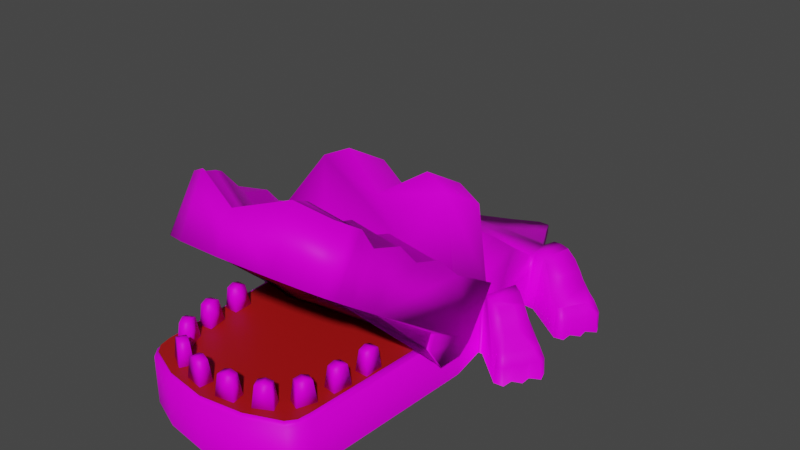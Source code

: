 # Source: toy_c.blend  (saved by Blender 3.3.6; exported with 4.5.12 LTS)
import bpy
from mathutils import Matrix  # noqa: F401  (used for matrix-valued properties, if any)

bpy.ops.wm.read_factory_settings(use_empty=True)
scene = bpy.context.scene
scene.name = 'Scene'

# ---- collections
col_collection = bpy.data.collections.new('Collection'); scene.collection.children.link(col_collection)
col_all_tooth = bpy.data.collections.new('ALL tooth'); scene.collection.children.link(col_all_tooth)

# ---- images (referenced by path relative to the original .blend; pixels are not part of the script)
import os
ASSET_DIR = os.environ.get("B2B_ASSET_DIR", "")  # directory of the original .blend (textures are referenced by path, not embedded)
HERE = os.path.dirname(os.path.abspath(__file__))  # packed textures are extracted next to this script under _unpacked/

def load_image(name, relpath, width, height, colorspace="sRGB"):
    """Load a texture the original file referenced (path relative to the .blend, or extracted next to this script)."""
    p = next((c for c in (os.path.join(HERE, relpath), os.path.join(ASSET_DIR, relpath)) if relpath and os.path.exists(c)), "")
    if p:
        img = bpy.data.images.load(p, check_existing=True)
        img.name = name
    else:  # same state as the original file: an image datablock whose file is absent (Cycles renders it pink)
        img = bpy.data.images.new(name, width, height)
        img.source = "FILE"
        img.filepath = "//" + (relpath or name)
    img.colorspace_settings.name = colorspace
    return img
img_crocodile_uv__1__png = load_image('crocodile_UV (1).png', 'crocodile_UV (1).png', 1024, 1024, 'sRGB')

# ---- materials (node trees are filled in below, after node groups)
mat_material_003 = bpy.data.materials.new('Material.003')
mat_material_003.use_transparent_shadow = False
mat_material_002 = bpy.data.materials.new('Material.002')
mat_material_002.use_transparent_shadow = False

# ---- material node trees
mat_material_003.use_nodes = True; mat_material_003.node_tree.nodes.clear()
_N = mat_material_003.node_tree.nodes; _L = mat_material_003.node_tree.links
n0 = _N.new('ShaderNodeBsdfPrincipled'); n0.name = 'Principled BSDF'; n0.location = (10, 300)
n0.distribution = 'GGX'
n0.subsurface_method = 'RANDOM_WALK_SKIN'
n0.inputs[3].default_value = 1.45
n0.inputs[13].default_value = 0.08182
n0.inputs[27].default_value = (0.0, 0.0, 0.0, 1.0)
n0.inputs[28].default_value = 1.0
n1 = _N.new('ShaderNodeOutputMaterial'); n1.name = 'Material Output'; n1.location = (300, 300)
n2 = _N.new('ShaderNodeTexImage'); n2.name = 'Image Texture'; n2.location = (-334, 167)
n2.image = img_crocodile_uv__1__png
_L.new(n0.outputs[0], n1.inputs[0])
_L.new(n2.outputs[0], n0.inputs[0])
n1.is_active_output = True
mat_material_002.use_nodes = True; mat_material_002.node_tree.nodes.clear()
_N = mat_material_002.node_tree.nodes; _L = mat_material_002.node_tree.links
n0 = _N.new('ShaderNodeBsdfPrincipled'); n0.name = 'Principled BSDF'; n0.location = (10, 300)
n0.distribution = 'GGX'
n0.subsurface_method = 'RANDOM_WALK_SKIN'
n0.inputs[0].default_value = (0.3852, 0.005894, 0.005894, 1.0)
n0.inputs[3].default_value = 1.45
n0.inputs[27].default_value = (0.0, 0.0, 0.0, 1.0)
n0.inputs[28].default_value = 1.0
n1 = _N.new('ShaderNodeOutputMaterial'); n1.name = 'Material Output'; n1.location = (300, 300)
_L.new(n0.outputs[0], n1.inputs[0])
n1.is_active_output = True

# ---- world
world_world = bpy.data.worlds.new('World'); scene.world = world_world
world_world.use_nodes = True; world_world.node_tree.nodes.clear()
_N = world_world.node_tree.nodes; _L = world_world.node_tree.links
n0 = _N.new('ShaderNodeOutputWorld'); n0.name = 'World Output'; n0.location = (300, 300)
n1 = _N.new('ShaderNodeBackground'); n1.name = 'Background'; n1.location = (10, 300)
n1.inputs[0].default_value = (0.05088, 0.05088, 0.05088, 1.0)
_L.new(n1.outputs[0], n0.inputs[0])
n0.is_active_output = True
world_world.color = (0.05088, 0.05088, 0.05088)
world_world.use_sun_shadow = False
world_world.sun_shadow_jitter_overblur = 0.0

# ---- meshes
me_cube_016 = bpy.data.meshes.new('Cube.016')
me_cube_016.from_pydata([(-2.281, -2.275, 1.391), (-2.248, -2.211, 1.963), (-1.931, -2.27, 1.401), (-2.0, -2.207, 1.97), (-2.288, -1.771, 1.399), (-2.252, -1.853, 1.969), (-1.938, -1.766, 1.409), (-2.004, -1.85, 1.976), (-2.004, -2.029, 2.033), (-2.252, -2.033, 2.026)], [], [(0, 1, 3, 2), (2, 3, 8, 7, 6), (6, 7, 5, 4), (4, 5, 9, 1, 0), (2, 6, 4, 0), (8, 3, 1, 9), (7, 8, 9, 5)])
me_cube_016.polygons.foreach_set('use_smooth', [True] * 7)
_uv = me_cube_016.uv_layers.new(name='UVMap')
_uv.uv.foreach_set('vector', [0.4981, 0.859, 0.4983, 0.8731, 0.5038, 0.875, 0.5057, 0.8618, 0.5057, 0.8618, 0.5038, 0.875, 0.501, 0.8785, 0.4983, 0.8792, 0.4981, 0.868, 0.4981, 0.868, 0.4983, 0.8792, 0.4929, 0.8774, 0.4907, 0.8653, 0.4907, 0.8653, 0.4929, 0.8774, 0.4956, 0.8767, 0.4983, 0.8731, 0.4981, 0.859, 0.5057, 0.8618, 0.4981, 0.868, 0.4907, 0.8653, 0.4981, 0.859, 0.501, 0.8785, 0.5038, 0.875, 0.4983, 0.8731, 0.4956, 0.8767, 0.4983, 0.8792, 0.501, 0.8785, 0.4956, 0.8767, 0.4929, 0.8774])
me_cube_016.materials.append(mat_material_003)
me_cube_016.update()
me_cube_015 = bpy.data.meshes.new('Cube.015')
me_cube_015.from_pydata([(-2.166, -3.213, 1.395), (-2.141, -3.145, 1.967), (-1.82, -3.162, 1.406), (-1.896, -3.108, 1.974), (-2.24, -2.714, 1.403), (-2.194, -2.791, 1.973), (-1.894, -2.663, 1.414), (-1.949, -2.755, 1.98), (-1.924, -2.933, 2.037), (-2.169, -2.969, 2.03)], [], [(0, 1, 3, 2), (2, 3, 8, 7, 6), (6, 7, 5, 4), (4, 5, 9, 1, 0), (2, 6, 4, 0), (8, 3, 1, 9), (7, 8, 9, 5)])
me_cube_015.polygons.foreach_set('use_smooth', [True] * 7)
_uv = me_cube_015.uv_layers.new(name='UVMap')
_uv.uv.foreach_set('vector', [0.5157, 0.8472, 0.516, 0.8621, 0.521, 0.8647, 0.5227, 0.851, 0.5227, 0.851, 0.521, 0.8647, 0.5174, 0.8683, 0.5138, 0.869, 0.5127, 0.8574, 0.5127, 0.8574, 0.5138, 0.869, 0.5088, 0.8665, 0.5058, 0.8538, 0.5058, 0.8538, 0.5088, 0.8665, 0.5124, 0.8658, 0.516, 0.8621, 0.5157, 0.8472, 0.5227, 0.851, 0.5127, 0.8574, 0.5058, 0.8538, 0.5157, 0.8472, 0.5174, 0.8683, 0.521, 0.8647, 0.516, 0.8621, 0.5124, 0.8658, 0.5138, 0.869, 0.5174, 0.8683, 0.5124, 0.8658, 0.5088, 0.8665])
me_cube_015.materials.append(mat_material_003)
me_cube_015.update()
me_cube_014 = bpy.data.meshes.new('Cube.014')
me_cube_014.from_pydata([(-1.907, -4.116, 1.399), (-1.889, -4.028, 1.969), (-1.586, -3.976, 1.399), (-1.662, -3.929, 1.969), (-2.108, -3.653, 1.399), (-2.032, -3.7, 1.969), (-1.787, -3.514, 1.399), (-1.805, -3.601, 1.969), (-1.733, -3.765, 2.029), (-1.961, -3.864, 2.029)], [], [(0, 1, 3, 2), (2, 3, 8, 7, 6), (6, 7, 5, 4), (4, 5, 9, 1, 0), (2, 6, 4, 0), (8, 3, 1, 9), (7, 8, 9, 5)])
me_cube_014.polygons.foreach_set('use_smooth', [True] * 7)
_uv = me_cube_014.uv_layers.new(name='UVMap')
_uv.uv.foreach_set('vector', [0.5386, 0.8357, 0.5388, 0.8514, 0.5421, 0.8549, 0.5431, 0.8409, 0.5431, 0.8409, 0.5421, 0.8549, 0.5373, 0.8582, 0.5323, 0.8585, 0.5297, 0.8461, 0.5297, 0.8461, 0.5323, 0.8585, 0.5288, 0.8551, 0.525, 0.8412, 0.525, 0.8412, 0.5288, 0.8551, 0.5339, 0.8548, 0.5388, 0.8514, 0.5386, 0.8357, 0.5431, 0.8409, 0.5297, 0.8461, 0.525, 0.8412, 0.5386, 0.8357, 0.5373, 0.8582, 0.5421, 0.8549, 0.5388, 0.8514, 0.5339, 0.8548, 0.5323, 0.8585, 0.5373, 0.8582, 0.5339, 0.8548, 0.5288, 0.8551])
me_cube_014.materials.append(mat_material_003)
me_cube_014.update()
me_cube_013 = bpy.data.meshes.new('Cube.013')
me_cube_013.from_pydata([(-1.155, -4.706, 1.395), (-1.195, -4.627, 1.965), (-0.9882, -4.399, 1.395), (-1.077, -4.408, 1.965), (-1.598, -4.466, 1.395), (-1.51, -4.456, 1.965), (-1.432, -4.158, 1.395), (-1.391, -4.238, 1.965), (-1.234, -4.323, 2.025), (-1.352, -4.541, 2.025)], [], [(0, 1, 3, 2), (2, 3, 8, 7, 6), (6, 7, 5, 4), (4, 5, 9, 1, 0), (2, 6, 4, 0), (8, 3, 1, 9), (7, 8, 9, 5)])
me_cube_013.polygons.foreach_set('use_smooth', [True] * 7)
_uv = me_cube_013.uv_layers.new(name='UVMap')
_uv.uv.foreach_set('vector', [0.5684, 0.833, 0.568, 0.8483, 0.5657, 0.8527, 0.5652, 0.8396, 0.5652, 0.8396, 0.5657, 0.8527, 0.5605, 0.8542, 0.5548, 0.8526, 0.5503, 0.8393, 0.5503, 0.8393, 0.5548, 0.8526, 0.5569, 0.8481, 0.5531, 0.8327, 0.5531, 0.8327, 0.5569, 0.8481, 0.5627, 0.8497, 0.568, 0.8483, 0.5684, 0.833, 0.5652, 0.8396, 0.5503, 0.8393, 0.5531, 0.8327, 0.5684, 0.833, 0.5605, 0.8542, 0.5657, 0.8527, 0.568, 0.8483, 0.5627, 0.8497, 0.5548, 0.8526, 0.5605, 0.8542, 0.5627, 0.8497, 0.5569, 0.8481])
me_cube_013.materials.append(mat_material_003)
me_cube_013.update()
me_cube_012 = bpy.data.meshes.new('Cube.012')
me_cube_012.from_pydata([(-0.2305, -4.909, 1.402), (-0.2938, -4.846, 1.971), (-0.1697, -4.564, 1.402), (-0.2507, -4.602, 1.971), (-0.727, -4.821, 1.402), (-0.646, -4.784, 1.971), (-0.6663, -4.477, 1.402), (-0.6029, -4.539, 1.971), (-0.4268, -4.571, 2.031), (-0.4699, -4.815, 2.031)], [], [(0, 1, 3, 2), (2, 3, 8, 7, 6), (6, 7, 5, 4), (4, 5, 9, 1, 0), (2, 6, 4, 0), (8, 3, 1, 9), (7, 8, 9, 5)])
me_cube_012.polygons.foreach_set('use_smooth', [True] * 7)
_uv = me_cube_012.uv_layers.new(name='UVMap')
_uv.uv.foreach_set('vector', [0.5931, 0.8386, 0.5931, 0.8532, 0.588, 0.8571, 0.5861, 0.8445, 0.5861, 0.8445, 0.588, 0.8571, 0.5839, 0.8576, 0.5791, 0.8551, 0.5739, 0.8414, 0.5739, 0.8414, 0.5791, 0.8551, 0.5841, 0.851, 0.5805, 0.8354, 0.5805, 0.8354, 0.5841, 0.851, 0.5889, 0.8536, 0.5931, 0.8532, 0.5931, 0.8386, 0.5861, 0.8445, 0.5739, 0.8414, 0.5805, 0.8354, 0.5931, 0.8386, 0.5839, 0.8576, 0.588, 0.8571, 0.5931, 0.8532, 0.5889, 0.8536, 0.5791, 0.8551, 0.5839, 0.8576, 0.5889, 0.8536, 0.5841, 0.851])
me_cube_012.materials.append(mat_material_003)
me_cube_012.update()
me_cube_006 = bpy.data.meshes.new('Cube.006')
me_cube_006.from_pydata([(2.309, -2.275, 1.391), (2.276, -2.211, 1.963), (1.959, -2.27, 1.401), (2.028, -2.207, 1.97), (2.316, -1.771, 1.399), (2.281, -1.853, 1.969), (1.966, -1.766, 1.409), (2.033, -1.85, 1.976), (2.032, -2.029, 2.033), (2.28, -2.033, 2.026)], [], [(0, 1, 3, 2), (2, 3, 8, 7, 6), (6, 7, 5, 4), (4, 5, 9, 1, 0), (2, 6, 4, 0), (8, 3, 1, 9), (7, 8, 9, 5)])
me_cube_006.polygons.foreach_set('use_smooth', [True] * 7)
_uv = me_cube_006.uv_layers.new(name='UVMap')
_uv.uv.foreach_set('vector', [0.5841, 0.8878, 0.5844, 0.8998, 0.5804, 0.8987, 0.5784, 0.8861, 0.5784, 0.8861, 0.5804, 0.8987, 0.5775, 0.9015, 0.5742, 0.9019, 0.5699, 0.8909, 0.5699, 0.8909, 0.5742, 0.9019, 0.5782, 0.9029, 0.5755, 0.8924, 0.5755, 0.8924, 0.5782, 0.9029, 0.5815, 0.9026, 0.5844, 0.8998, 0.5841, 0.8878, 0.5784, 0.8861, 0.5699, 0.8909, 0.5755, 0.8924, 0.5841, 0.8878, 0.5775, 0.9015, 0.5804, 0.8987, 0.5844, 0.8998, 0.5815, 0.9026, 0.5742, 0.9019, 0.5775, 0.9015, 0.5815, 0.9026, 0.5782, 0.9029])
me_cube_006.materials.append(mat_material_003)
me_cube_006.update()
me_cube_005 = bpy.data.meshes.new('Cube.005')
me_cube_005.from_pydata([(2.194, -3.213, 1.395), (2.17, -3.145, 1.967), (1.848, -3.162, 1.406), (1.924, -3.108, 1.974), (2.268, -2.714, 1.403), (2.222, -2.791, 1.973), (1.922, -2.663, 1.414), (1.977, -2.755, 1.98), (1.952, -2.933, 2.037), (2.198, -2.969, 2.03)], [], [(0, 1, 3, 2), (2, 3, 8, 7, 6), (6, 7, 5, 4), (4, 5, 9, 1, 0), (2, 6, 4, 0), (8, 3, 1, 9), (7, 8, 9, 5)])
me_cube_005.polygons.foreach_set('use_smooth', [True] * 7)
_uv = me_cube_005.uv_layers.new(name='UVMap')
_uv.uv.foreach_set('vector', [0.6, 0.8782, 0.6007, 0.8909, 0.5959, 0.89, 0.5933, 0.8768, 0.5933, 0.8768, 0.5959, 0.89, 0.5931, 0.8932, 0.5898, 0.8938, 0.585, 0.8825, 0.585, 0.8825, 0.5898, 0.8938, 0.5945, 0.8946, 0.5915, 0.8837, 0.5915, 0.8837, 0.5945, 0.8946, 0.5979, 0.8941, 0.6007, 0.8909, 0.6, 0.8782, 0.5933, 0.8768, 0.585, 0.8825, 0.5915, 0.8837, 0.6, 0.8782, 0.5931, 0.8932, 0.5959, 0.89, 0.6007, 0.8909, 0.5979, 0.8941, 0.5898, 0.8938, 0.5931, 0.8932, 0.5979, 0.8941, 0.5945, 0.8946])
me_cube_005.materials.append(mat_material_003)
me_cube_005.update()
me_cube_004 = bpy.data.meshes.new('Cube.004')
me_cube_004.from_pydata([(1.935, -4.116, 1.399), (1.917, -4.028, 1.969), (1.614, -3.976, 1.399), (1.69, -3.929, 1.969), (2.136, -3.653, 1.399), (2.06, -3.7, 1.969), (1.815, -3.514, 1.399), (1.833, -3.601, 1.969), (1.761, -3.765, 2.029), (1.989, -3.864, 2.029)], [], [(0, 1, 3, 2), (2, 3, 8, 7, 6), (6, 7, 5, 4), (4, 5, 9, 1, 0), (2, 6, 4, 0), (8, 3, 1, 9), (7, 8, 9, 5)])
me_cube_004.polygons.foreach_set('use_smooth', [True] * 7)
_uv = me_cube_004.uv_layers.new(name='UVMap')
_uv.uv.foreach_set('vector', [0.6148, 0.8667, 0.6155, 0.8803, 0.6094, 0.8799, 0.6062, 0.8661, 0.6062, 0.8661, 0.6094, 0.8799, 0.6072, 0.8835, 0.6046, 0.8844, 0.5998, 0.8727, 0.5998, 0.8727, 0.6046, 0.8844, 0.6106, 0.8847, 0.6081, 0.8732, 0.6081, 0.8732, 0.6106, 0.8847, 0.6134, 0.8839, 0.6155, 0.8803, 0.6148, 0.8667, 0.6062, 0.8661, 0.5998, 0.8727, 0.6081, 0.8732, 0.6148, 0.8667, 0.6072, 0.8835, 0.6094, 0.8799, 0.6155, 0.8803, 0.6134, 0.8839, 0.6046, 0.8844, 0.6072, 0.8835, 0.6134, 0.8839, 0.6106, 0.8847])
me_cube_004.materials.append(mat_material_003)
me_cube_004.update()
me_cube_003 = bpy.data.meshes.new('Cube.003')
me_cube_003.from_pydata([(1.183, -4.706, 1.395), (1.223, -4.627, 1.965), (1.016, -4.399, 1.395), (1.105, -4.408, 1.965), (1.626, -4.466, 1.395), (1.538, -4.456, 1.965), (1.46, -4.158, 1.395), (1.42, -4.238, 1.965), (1.262, -4.323, 2.025), (1.381, -4.541, 2.025)], [], [(0, 1, 3, 2), (2, 3, 8, 7, 6), (6, 7, 5, 4), (4, 5, 9, 1, 0), (2, 6, 4, 0), (8, 3, 1, 9), (7, 8, 9, 5)])
me_cube_003.polygons.foreach_set('use_smooth', [True] * 7)
_uv = me_cube_003.uv_layers.new(name='UVMap')
_uv.uv.foreach_set('vector', [0.6154, 0.8535, 0.6175, 0.8683, 0.61, 0.8702, 0.6051, 0.8564, 0.6051, 0.8564, 0.61, 0.8702, 0.6112, 0.8738, 0.6117, 0.8745, 0.6076, 0.8627, 0.6076, 0.8627, 0.6117, 0.8745, 0.619, 0.8727, 0.6176, 0.8601, 0.6176, 0.8601, 0.619, 0.8727, 0.6186, 0.872, 0.6175, 0.8683, 0.6154, 0.8535, 0.6051, 0.8564, 0.6076, 0.8627, 0.6176, 0.8601, 0.6154, 0.8535, 0.6112, 0.8738, 0.61, 0.8702, 0.6175, 0.8683, 0.6186, 0.872, 0.6117, 0.8745, 0.6112, 0.8738, 0.6186, 0.872, 0.619, 0.8727])
me_cube_003.materials.append(mat_material_003)
me_cube_003.update()
me_cube_007 = bpy.data.meshes.new('Cube.007')
me_cube_007.from_pydata([(0.2586, -4.909, 1.402), (0.322, -4.846, 1.971), (0.1979, -4.564, 1.402), (0.2789, -4.602, 1.971), (0.7552, -4.821, 1.402), (0.6742, -4.784, 1.971), (0.6944, -4.477, 1.402), (0.6311, -4.539, 1.971), (0.455, -4.571, 2.031), (0.4981, -4.815, 2.031)], [], [(0, 1, 3, 2), (2, 3, 8, 7, 6), (6, 7, 5, 4), (4, 5, 9, 1, 0), (2, 6, 4, 0), (8, 3, 1, 9), (7, 8, 9, 5)])
me_cube_007.polygons.foreach_set('use_smooth', [True] * 7)
_uv = me_cube_007.uv_layers.new(name='UVMap')
_uv.uv.foreach_set('vector', [0.6029, 0.843, 0.6057, 0.8584, 0.5988, 0.8615, 0.5935, 0.8476, 0.5935, 0.8476, 0.5988, 0.8615, 0.6019, 0.8648, 0.6042, 0.8651, 0.601, 0.8529, 0.601, 0.8529, 0.6042, 0.8651, 0.6111, 0.8621, 0.6103, 0.8486, 0.6103, 0.8486, 0.6111, 0.8621, 0.6088, 0.8618, 0.6057, 0.8584, 0.6029, 0.843, 0.5935, 0.8476, 0.601, 0.8529, 0.6103, 0.8486, 0.6029, 0.843, 0.6019, 0.8648, 0.5988, 0.8615, 0.6057, 0.8584, 0.6088, 0.8618, 0.6042, 0.8651, 0.6019, 0.8648, 0.6088, 0.8618, 0.6111, 0.8621])
me_cube_007.materials.append(mat_material_003)
me_cube_007.update()
me_cube_001 = bpy.data.meshes.new('Cube.001')
me_cube_001.from_pydata([(2.099, -4.66, 0.0), (2.038, -4.58, 1.281), (1.867, 5.356, 0.03456), (1.924, 5.37, 1.44), (2.604, 0.7348, 0.0), (2.502, 0.6375, 1.281), (2.155, 4.403, 1.609), (2.523, 0.7348, 1.802), (2.299, 3.342, 2.34), (2.523, 0.7818, 2.366), (2.217, 2.581, 2.93), (2.352, 0.8406, 2.93), (2.065, 1.708, 3.523), (2.122, 0.9229, 3.523), (2.27, -4.048, 1.292), (2.367, -4.059, -0.01138), (2.216, -4.353, 1.281), (0.0, -5.214, 0.0), (0.0, -5.116, 1.281), (2.308, -4.394, 0.0), (1.175, -5.043, 0.0), (1.149, -4.949, 1.281), (2.308, -4.394, 1.281), (2.099, -4.66, 1.281), (2.604, 0.7348, 1.281), (2.367, -4.059, 1.292), (1.175, -5.043, 1.281), (0.0, -5.214, 1.281), (2.216, -4.353, 1.403), (2.038, -4.58, 1.403), (2.502, 0.6376, 1.403), (2.27, -4.048, 1.414), (1.149, -4.949, 1.403), (0.0, -5.116, 1.403), (1.435, 6.135, 0.02464), (1.435, 6.149, 1.053), (2.012, 4.403, 0.02774), (2.267, 5.375, 1.663), (2.183, 5.41, 0.02509), (2.086, 4.45, 0.01827), (2.304, 4.413, 1.691), (2.784, 5.229, 1.697), (2.761, 5.351, 0.02293), (2.287, 4.491, -0.02415), (2.572, 4.39, 1.667), (2.532, 5.301, 1.716), (2.42, 4.414, 1.698), (3.493, 3.625, 0.008481), (3.514, 3.64, 0.4765), (2.287, 4.491, -0.02415), (4.122, 4.789, 0.008481), (4.122, 4.763, 0.4765), (2.761, 5.351, 0.02293), (3.416, 3.787, 0.7712), (3.945, 4.764, 0.7712), (3.06, 4.033, 0.998), (3.545, 4.93, 0.998), (2.907, 4.161, 1.288), (3.355, 4.993, 1.288), (2.726, 4.298, 1.525), (2.572, 4.39, 1.667), (2.784, 5.229, 1.697), (3.091, 5.121, 1.525), (3.762, 3.975, 0.008481), (3.977, 4.372, 0.008481), (3.977, 4.372, 0.4765), (3.762, 3.975, 0.4765), (3.804, 4.391, 0.7712), (3.652, 4.109, 0.7712), (3.713, 3.718, 0.4765), (3.76, 3.674, 0.008481), (4.004, 4.1, 0.008481), (3.947, 4.131, 0.4765), (4.165, 4.553, 0.4765), (4.228, 4.538, 0.008481), (3.552, 3.93, 0.7712), (3.716, 4.256, 0.7712), (3.899, 4.571, 0.7712), (0.0, 1.708, 3.523), (0.0, 2.581, 2.93), (0.0, 3.342, 2.34), (0.0, 6.149, 1.053), (0.0, 5.37, 1.362), (0.0, 0.6376, 1.403), (0.0, 0.9229, 3.523), (0.0, 0.6375, 1.281), (-0.003007, 0.7348, 1.802), (0.0, 6.135, 0.02464), (0.0, 0.7348, 1.281), (0.0, 4.524, 1.706), (0.0, 7.587, 0.5512), (0.6305, 7.587, 0.5512), (0.6305, 7.573, 0.003493), (0.0, 7.573, 0.003493), (0.0, 8.505, 0.2475), (0.1594, 8.505, 0.2475), (0.1594, 8.491, -0.01957), (0.0, 8.491, -0.01957), (2.101, 4.403, 1.006), (2.283, 2.776, 0.01506), (2.332, 2.771, 1.264), (2.449, 1.802, 1.328), (2.419, 1.821, 0.008693), (3.49, 0.9766, 0.01718), (3.513, 0.9898, 0.4852), (2.543, 1.82, 0.01718), (4.211, 2.086, 0.01718), (4.208, 2.06, 0.4852), (2.873, 2.703, 0.01817), (3.427, 1.144, 0.7799), (4.032, 2.076, 0.7799), (3.092, 1.419, 1.007), (3.648, 2.274, 1.007), (2.94, 1.546, 1.297), (3.463, 2.352, 1.297), (2.79, 1.692, 1.483), (2.545, 1.883, 1.698), (2.844, 2.703, 1.741), (3.291, 2.451, 1.482), (3.787, 1.304, 0.01718), (4.033, 1.682, 0.01718), (4.033, 1.682, 0.4852), (3.787, 1.304, 0.4852), (3.862, 1.715, 0.7799), (3.687, 1.446, 0.7799), (3.474, 2.006, 1.007), (3.264, 1.683, 1.007), (3.308, 2.114, 1.297), (3.098, 1.791, 1.297), (3.142, 2.222, 1.482), (2.932, 1.899, 1.482), (3.717, 1.052, 0.4852), (3.761, 1.004, 0.01718), (4.038, 1.409, 0.01718), (3.984, 1.445, 0.4852), (4.234, 1.848, 0.4852), (4.296, 1.827, 0.01718), (3.574, 1.277, 0.7799), (3.763, 1.588, 0.7799), (3.971, 1.888, 0.7799), (3.057, 2.606, 1.656), (2.696, 1.811, 1.649), (-2.099, -4.66, 0.0), (-2.038, -4.58, 1.281), (-1.867, 5.356, 0.03456), (-1.924, 5.37, 1.44), (-2.604, 0.7348, 0.0), (-2.502, 0.6375, 1.281), (-2.155, 4.403, 1.609), (-2.523, 0.7348, 1.802), (-2.299, 3.342, 2.34), (-2.523, 0.7818, 2.366), (-2.217, 2.581, 2.93), (-2.352, 0.8406, 2.93), (-2.065, 1.708, 3.523), (-2.122, 0.9229, 3.523), (-2.27, -4.048, 1.292), (-2.367, -4.059, -0.01138), (-2.216, -4.353, 1.281), (-2.308, -4.394, 0.0), (-1.175, -5.043, 0.0), (-1.149, -4.949, 1.281), (-2.308, -4.394, 1.281), (-2.099, -4.66, 1.281), (-2.604, 0.7348, 1.281), (-2.367, -4.059, 1.292), (-1.175, -5.043, 1.281), (-2.216, -4.353, 1.403), (-2.038, -4.58, 1.403), (-2.502, 0.6376, 1.403), (-2.27, -4.048, 1.414), (-1.149, -4.949, 1.403), (-1.435, 6.135, 0.02464), (-1.435, 6.149, 1.053), (-2.012, 4.403, 0.02774), (-2.267, 5.375, 1.663), (-2.183, 5.41, 0.02509), (-2.086, 4.45, 0.01827), (-2.304, 4.413, 1.691), (-2.784, 5.229, 1.697), (-2.761, 5.351, 0.02293), (-2.287, 4.491, -0.02415), (-2.572, 4.39, 1.667), (-2.532, 5.301, 1.716), (-2.42, 4.414, 1.698), (-3.493, 3.625, 0.008481), (-3.514, 3.64, 0.4765), (-2.287, 4.491, -0.02415), (-4.122, 4.789, 0.008481), (-4.122, 4.763, 0.4765), (-2.761, 5.351, 0.02293), (-3.416, 3.787, 0.7712), (-3.945, 4.764, 0.7712), (-3.06, 4.033, 0.998), (-3.545, 4.93, 0.998), (-2.907, 4.161, 1.288), (-3.355, 4.993, 1.288), (-2.726, 4.298, 1.525), (-2.572, 4.39, 1.667), (-2.784, 5.229, 1.697), (-3.091, 5.121, 1.525), (-3.762, 3.975, 0.008481), (-3.977, 4.372, 0.008481), (-3.977, 4.372, 0.4765), (-3.762, 3.975, 0.4765), (-3.804, 4.391, 0.7712), (-3.652, 4.109, 0.7712), (-3.713, 3.718, 0.4765), (-3.76, 3.674, 0.008481), (-4.004, 4.1, 0.008481), (-3.947, 4.131, 0.4765), (-4.165, 4.553, 0.4765), (-4.228, 4.538, 0.008481), (-3.552, 3.93, 0.7712), (-3.716, 4.256, 0.7712), (-3.899, 4.571, 0.7712), (0.003007, 0.7348, 1.802), (-0.6305, 7.587, 0.5512), (-0.6305, 7.573, 0.003493), (-0.1594, 8.505, 0.2475), (-0.1594, 8.491, -0.01957), (-2.101, 4.403, 1.006), (-2.283, 2.776, 0.01506), (-2.332, 2.771, 1.264), (-2.449, 1.802, 1.328), (-2.419, 1.821, 0.008693), (-3.49, 0.9766, 0.01718), (-3.513, 0.9898, 0.4852), (-2.543, 1.82, 0.01718), (-4.211, 2.086, 0.01718), (-4.208, 2.06, 0.4852), (-2.873, 2.703, 0.01817), (-3.427, 1.144, 0.7799), (-4.032, 2.076, 0.7799), (-3.092, 1.419, 1.007), (-3.648, 2.274, 1.007), (-2.94, 1.546, 1.297), (-3.463, 2.352, 1.297), (-2.79, 1.692, 1.483), (-2.545, 1.883, 1.698), (-2.844, 2.703, 1.741), (-3.291, 2.451, 1.482), (-3.787, 1.304, 0.01718), (-4.033, 1.682, 0.01718), (-4.033, 1.682, 0.4852), (-3.787, 1.304, 0.4852), (-3.862, 1.715, 0.7799), (-3.687, 1.446, 0.7799), (-3.474, 2.006, 1.007), (-3.264, 1.683, 1.007), (-3.308, 2.114, 1.297), (-3.098, 1.791, 1.297), (-3.142, 2.222, 1.482), (-2.932, 1.899, 1.482), (-3.717, 1.052, 0.4852), (-3.761, 1.004, 0.01718), (-4.038, 1.409, 0.01718), (-3.984, 1.445, 0.4852), (-4.234, 1.848, 0.4852), (-4.296, 1.827, 0.01718), (-3.574, 1.277, 0.7799), (-3.763, 1.588, 0.7799), (-3.971, 1.888, 0.7799), (-3.057, 2.606, 1.656), (-2.696, 1.811, 1.649)], [], [(3, 2, 34, 35), (57, 58, 62, 59), (6, 98, 36, 39, 40), (11, 10, 12, 13), (8, 80, 79, 10), (9, 8, 10, 11), (12, 78, 84, 13), (10, 79, 78, 12), (20, 26, 27, 17), (4, 24, 25, 15), (15, 25, 22, 19), (19, 22, 23, 0), (23, 26, 20, 0), (16, 14, 31, 28), (14, 16, 22, 25), (5, 85, 83, 30), (21, 1, 29, 32), (1, 16, 28, 29), (18, 21, 32, 33), (14, 5, 30, 31), (7, 9, 11, 13, 84, 86), (36, 98, 100, 99), (40, 39, 43, 44, 46), (2, 3, 37, 38), (3, 6, 40, 37), (37, 40, 46, 45), (38, 37, 45, 41, 42), (45, 46, 44, 41), (63, 66, 69, 70), (35, 34, 92, 91), (65, 73, 77, 67), (52, 61, 62, 58, 56, 54, 51, 50), (48, 53, 55, 57, 59, 60, 49, 47), (55, 56, 58, 57), (61, 60, 59, 62), (48, 69, 75, 53), (66, 72, 76, 68), (50, 51, 73, 74), (64, 65, 72, 71), (70, 69, 48, 47), (71, 72, 66, 63), (74, 73, 65, 64), (75, 69, 66, 68), (76, 72, 65, 67), (77, 73, 51, 54), (75, 68, 76, 67, 77, 54, 56, 55, 53), (81, 82, 3, 35), (82, 89, 6, 3), (18, 27, 26, 23, 22, 16, 1, 21), (86, 88, 24, 7), (88, 85, 5, 14, 25, 24), (93, 90, 94, 97), (6, 89, 80, 8), (34, 87, 93, 92), (81, 35, 91, 90), (87, 81, 90, 93), (97, 94, 95, 96), (90, 91, 95, 94), (92, 93, 97, 96), (91, 92, 96, 95), (24, 101, 100, 98, 6, 8, 9, 7), (99, 100, 101, 102), (102, 101, 24, 4), (119, 122, 131, 132), (123, 139, 125), (121, 135, 139, 123), (108, 117, 140, 118, 114, 112, 110, 107, 106), (104, 109, 111, 113, 115, 141, 116, 105, 103), (125, 112, 114, 127), (117, 116, 141, 140), (127, 114, 118, 129), (113, 128, 130, 115), (128, 127, 129, 130), (111, 126, 128, 113), (126, 125, 127, 128), (104, 131, 137, 109), (122, 134, 138, 124), (109, 137, 126, 111), (124, 138, 123, 125, 126), (106, 107, 135, 136), (120, 121, 134, 133), (132, 131, 104, 103), (133, 134, 122, 119), (136, 135, 121, 120), (137, 131, 122, 124), (138, 134, 121, 123), (139, 135, 107, 110), (126, 137, 124), (125, 139, 110, 112), (108, 99, 100, 101, 116, 117), (140, 141, 115, 130, 129, 118), (105, 116, 101, 102), (145, 173, 172, 144), (195, 197, 200, 196), (148, 178, 177, 174, 221), (153, 155, 154, 152), (150, 152, 79, 80), (151, 153, 152, 150), (154, 155, 84, 78), (152, 154, 78, 79), (160, 17, 27, 166), (146, 157, 165, 164), (157, 159, 162, 165), (159, 142, 163, 162), (163, 142, 160, 166), (158, 167, 170, 156), (156, 165, 162, 158), (147, 169, 83, 85), (161, 171, 168, 143), (143, 168, 167, 158), (18, 33, 171, 161), (156, 170, 169, 147), (149, 216, 84, 155, 153, 151), (174, 222, 223, 221), (178, 184, 182, 181, 177), (144, 176, 175, 145), (145, 175, 178, 148), (175, 183, 184, 178), (176, 180, 179, 183, 175), (183, 179, 182, 184), (201, 208, 207, 204), (173, 217, 218, 172), (203, 205, 215, 211), (190, 188, 189, 192, 194, 196, 200, 199), (186, 185, 187, 198, 197, 195, 193, 191), (193, 195, 196, 194), (199, 200, 197, 198), (186, 191, 213, 207), (204, 206, 214, 210), (188, 212, 211, 189), (202, 209, 210, 203), (208, 185, 186, 207), (209, 201, 204, 210), (212, 202, 203, 211), (213, 206, 204, 207), (214, 205, 203, 210), (215, 192, 189, 211), (213, 191, 193, 194, 192, 215, 205, 214, 206), (81, 173, 145, 82), (82, 145, 148, 89), (18, 161, 143, 158, 162, 163, 166, 27), (216, 149, 164, 88), (88, 164, 165, 156, 147, 85), (148, 150, 80, 89), (172, 218, 93, 87), (81, 90, 217, 173), (97, 220, 219, 94), (90, 94, 219, 217), (218, 220, 97, 93), (217, 219, 220, 218), (164, 149, 151, 150, 148, 221, 223, 224), (222, 225, 224, 223), (225, 146, 164, 224), (242, 255, 254, 245), (246, 248, 262), (244, 246, 262, 258), (231, 229, 230, 233, 235, 237, 241, 263, 240), (227, 226, 228, 239, 264, 238, 236, 234, 232), (248, 250, 237, 235), (240, 263, 264, 239), (250, 252, 241, 237), (236, 238, 253, 251), (251, 253, 252, 250), (234, 236, 251, 249), (249, 251, 250, 248), (227, 232, 260, 254), (245, 247, 261, 257), (232, 234, 249, 260), (247, 249, 248, 246, 261), (229, 259, 258, 230), (243, 256, 257, 244), (255, 226, 227, 254), (256, 242, 245, 257), (259, 243, 244, 258), (260, 247, 245, 254), (261, 246, 244, 257), (262, 233, 230, 258), (249, 247, 260), (248, 235, 233, 262), (231, 240, 239, 224, 223, 222), (263, 241, 252, 253, 238, 264), (228, 225, 224, 239), (99, 102, 105, 103, 132, 119, 133, 120, 136, 106, 108), (222, 231, 229, 259, 243, 256, 242, 255, 226, 228, 225)])
me_cube_001.polygons.foreach_set('use_smooth', [True] * 184)
_uv = me_cube_001.uv_layers.new(name='UVMap')
_uv.uv.foreach_set('vector', [0.09189, 0.6668, 0.05197, 0.5927, 0.08063, 0.5688, 0.1155, 0.6043, 0.8727, 0.6143, 0.9045, 0.6403, 0.8944, 0.6525, 0.8648, 0.6267, 0.09848, 0.7411, 0.09843, 0.7895, 0.1001, 0.8525, 0.09458, 0.8529, 0.08615, 0.737, 0.2574, 0.7921, 0.2285, 0.7701, 0.2511, 0.7737, 0.2599, 0.7811, 0.1963, 0.7663, 0.2493, 0.6991, 0.2663, 0.7282, 0.2285, 0.7701, 0.2544, 0.8044, 0.1963, 0.7663, 0.2285, 0.7701, 0.2574, 0.7921, 0.2511, 0.7737, 0.2799, 0.7514, 0.2878, 0.7648, 0.2599, 0.7811, 0.2285, 0.7701, 0.2663, 0.7282, 0.2799, 0.7514, 0.2511, 0.7737, 0.3741, 0.9677, 0.3689, 0.928, 0.3963, 0.9164, 0.4198, 0.9535, 0.2319, 0.8646, 0.2548, 0.8333, 0.3269, 0.9223, 0.3124, 0.9587, 0.3124, 0.9587, 0.3269, 0.9223, 0.3345, 0.9276, 0.3231, 0.9629, 0.3231, 0.9629, 0.3345, 0.9276, 0.3432, 0.93, 0.3347, 0.9669, 0.3432, 0.93, 0.3689, 0.928, 0.3741, 0.9677, 0.3347, 0.9669, 0.3356, 0.9253, 0.3283, 0.9206, 0.3307, 0.9177, 0.3368, 0.9222, 0.3283, 0.9206, 0.3356, 0.9253, 0.3345, 0.9276, 0.3269, 0.9223, 0.2584, 0.8339, 0.3096, 0.8016, 0.3115, 0.8048, 0.2626, 0.8347, 0.3684, 0.9257, 0.3435, 0.9273, 0.3439, 0.9242, 0.3676, 0.9227, 0.3435, 0.9273, 0.3356, 0.9253, 0.3368, 0.9222, 0.3439, 0.9242, 0.395, 0.9143, 0.3684, 0.9257, 0.3676, 0.9227, 0.3935, 0.9118, 0.3283, 0.9206, 0.2584, 0.8339, 0.2626, 0.8347, 0.3307, 0.9177, 0.255, 0.8175, 0.2544, 0.8044, 0.2574, 0.7921, 0.2599, 0.7811, 0.2878, 0.7648, 0.3029, 0.7905, 0.1001, 0.8525, 0.09843, 0.7895, 0.1942, 0.807, 0.1798, 0.8662, 0.08615, 0.737, 0.09458, 0.8529, 0.08079, 0.8549, 0.06989, 0.7406, 0.07883, 0.7373, 0.05197, 0.5927, 0.09189, 0.6668, 0.07559, 0.6817, 0.03908, 0.5993, 0.09189, 0.6668, 0.09848, 0.7411, 0.08615, 0.737, 0.07559, 0.6817, 0.07559, 0.6817, 0.08615, 0.737, 0.07883, 0.7373, 0.06209, 0.6903, 0.03908, 0.5993, 0.07559, 0.6817, 0.06209, 0.6903, 0.04891, 0.6966, 0.0393, 0.6001, 0.06209, 0.6903, 0.07883, 0.7373, 0.06989, 0.7406, 0.04891, 0.6966, 0.538, 0.8487, 0.5272, 0.8682, 0.5186, 0.8621, 0.5233, 0.8423, 0.1155, 0.6043, 0.08063, 0.5688, 0.1219, 0.5136, 0.1405, 0.5265, 0.6677, 0.6857, 0.6753, 0.693, 0.6621, 0.6996, 0.656, 0.6947, 0.959, 0.6714, 0.8846, 0.6658, 0.8944, 0.6525, 0.9045, 0.6403, 0.9169, 0.6308, 0.9282, 0.6135, 0.9388, 0.6087, 0.959, 0.6068, 0.8976, 0.5746, 0.8948, 0.5859, 0.8796, 0.6006, 0.8727, 0.6143, 0.8648, 0.6267, 0.8582, 0.6349, 0.8323, 0.563, 0.8958, 0.5543, 0.8796, 0.6006, 0.9169, 0.6308, 0.9045, 0.6403, 0.8727, 0.6143, 0.8846, 0.6658, 0.8582, 0.6349, 0.8648, 0.6267, 0.8944, 0.6525, 0.6359, 0.6664, 0.6436, 0.6668, 0.6396, 0.681, 0.6331, 0.6777, 0.6522, 0.6729, 0.6612, 0.6778, 0.6504, 0.6908, 0.6456, 0.6861, 0.5723, 0.8939, 0.5521, 0.8958, 0.5503, 0.8883, 0.5688, 0.8801, 0.5599, 0.8668, 0.5427, 0.881, 0.5362, 0.8731, 0.5501, 0.8563, 0.5233, 0.8423, 0.5186, 0.8621, 0.5109, 0.8617, 0.5091, 0.8414, 0.5501, 0.8563, 0.5362, 0.8731, 0.5272, 0.8682, 0.538, 0.8487, 0.5688, 0.8801, 0.5503, 0.8883, 0.5427, 0.881, 0.5599, 0.8668, 0.6396, 0.681, 0.6436, 0.6668, 0.6522, 0.6729, 0.6456, 0.6861, 0.6504, 0.6908, 0.6612, 0.6778, 0.6677, 0.6857, 0.656, 0.6947, 0.6621, 0.6996, 0.6753, 0.693, 0.6771, 0.7005, 0.6665, 0.7053, 0.9013, 0.5892, 0.9073, 0.5943, 0.9122, 0.599, 0.9177, 0.6029, 0.9238, 0.6078, 0.9282, 0.6135, 0.9169, 0.6308, 0.8796, 0.6006, 0.8948, 0.5859, 0.1806, 0.5818, 0.2014, 0.6174, 0.09189, 0.6668, 0.1155, 0.6043, 0.2014, 0.6174, 0.2245, 0.6569, 0.09848, 0.7411, 0.09189, 0.6668, 0.395, 0.9143, 0.3963, 0.9164, 0.3689, 0.928, 0.3432, 0.93, 0.3345, 0.9276, 0.3356, 0.9253, 0.3435, 0.9273, 0.3684, 0.9257, 0.3029, 0.7905, 0.3087, 0.8001, 0.2548, 0.8333, 0.255, 0.8175, 0.3087, 0.8001, 0.3096, 0.8016, 0.2584, 0.8339, 0.3283, 0.9206, 0.3269, 0.9223, 0.2548, 0.8333, 0.8764, 0.7114, 0.8528, 0.7113, 0.8651, 0.6714, 0.8767, 0.6718, 0.09848, 0.7411, 0.2245, 0.6569, 0.2493, 0.6991, 0.1963, 0.7663, 0.08063, 0.5688, 0.05625, 0.5126, 0.1125, 0.489, 0.1219, 0.5136, 0.1806, 0.5818, 0.1155, 0.6043, 0.1405, 0.5265, 0.1661, 0.5201, 0.8767, 0.7735, 0.8323, 0.7738, 0.8528, 0.7113, 0.8764, 0.7114, 0.1435, 0.482, 0.1529, 0.4872, 0.1486, 0.4916, 0.1425, 0.4873, 0.1661, 0.5201, 0.1405, 0.5265, 0.1486, 0.4916, 0.1529, 0.4872, 0.1219, 0.5136, 0.1125, 0.489, 0.1435, 0.482, 0.1425, 0.4873, 0.1405, 0.5265, 0.1219, 0.5136, 0.1425, 0.4873, 0.1486, 0.4916, 0.2548, 0.8333, 0.2227, 0.8218, 0.1942, 0.807, 0.09843, 0.7895, 0.09848, 0.7411, 0.1963, 0.7663, 0.2544, 0.8044, 0.255, 0.8175, 0.9187, 0.6714, 0.9187, 0.7254, 0.8767, 0.7285, 0.8771, 0.6716, 0.2082, 0.8513, 0.2227, 0.8218, 0.2548, 0.8333, 0.2319, 0.8646, 0.543, 0.8908, 0.5666, 0.8763, 0.5726, 0.8877, 0.5557, 0.9069, 0.8759, 0.2121, 0.8737, 0.2039, 0.8967, 0.2031, 0.6368, 0.6858, 0.6345, 0.6737, 0.651, 0.6766, 0.6532, 0.6848, 0.9037, 0.1311, 0.933, 0.1888, 0.9255, 0.1895, 0.9164, 0.1902, 0.9077, 0.1903, 0.8939, 0.1891, 0.8736, 0.1959, 0.8609, 0.1928, 0.8405, 0.1793, 0.882, 0.2519, 0.891, 0.2398, 0.909, 0.229, 0.9181, 0.2197, 0.9245, 0.2141, 0.9281, 0.2099, 0.9319, 0.2091, 0.9482, 0.278, 0.872, 0.2755, 0.8967, 0.2031, 0.8939, 0.1891, 0.9077, 0.1903, 0.9094, 0.1999, 0.933, 0.1888, 0.9319, 0.2091, 0.9281, 0.2099, 0.9255, 0.1895, 0.9094, 0.1999, 0.9077, 0.1903, 0.9164, 0.1902, 0.9177, 0.198, 0.9181, 0.2197, 0.9136, 0.2115, 0.9212, 0.2078, 0.9245, 0.2141, 0.9136, 0.2115, 0.9094, 0.1999, 0.9177, 0.198, 0.9212, 0.2078, 0.909, 0.229, 0.9023, 0.2174, 0.9136, 0.2115, 0.9181, 0.2197, 0.9023, 0.2174, 0.8967, 0.2031, 0.9094, 0.1999, 0.9136, 0.2115, 0.6593, 0.7246, 0.6507, 0.7198, 0.6624, 0.7062, 0.6683, 0.7125, 0.6448, 0.7084, 0.6382, 0.6979, 0.6558, 0.6915, 0.6583, 0.6983, 0.891, 0.2398, 0.8851, 0.2336, 0.9023, 0.2174, 0.909, 0.229, 0.881, 0.2256, 0.8785, 0.2188, 0.8759, 0.2121, 0.8967, 0.2031, 0.9023, 0.2174, 0.5397, 0.8199, 0.5601, 0.8334, 0.5564, 0.8417, 0.5324, 0.8361, 0.5315, 0.8564, 0.5587, 0.8538, 0.5601, 0.8659, 0.5347, 0.8744, 0.5557, 0.9069, 0.5726, 0.8877, 0.5812, 0.8925, 0.5712, 0.9162, 0.5347, 0.8744, 0.5601, 0.8659, 0.5666, 0.8763, 0.543, 0.8908, 0.5324, 0.8361, 0.5564, 0.8417, 0.5587, 0.8538, 0.5315, 0.8564, 0.6624, 0.7062, 0.6507, 0.7198, 0.6448, 0.7084, 0.6583, 0.6983, 0.6558, 0.6915, 0.6382, 0.6979, 0.6368, 0.6858, 0.6532, 0.6848, 0.651, 0.6766, 0.6345, 0.6737, 0.6383, 0.6654, 0.651, 0.6686, 0.9023, 0.2174, 0.8851, 0.2336, 0.881, 0.2256, 0.8967, 0.2031, 0.8737, 0.2039, 0.8736, 0.1959, 0.8939, 0.1891, 0.9037, 0.1311, 0.9303, 0.1188, 0.9537, 0.1757, 0.9408, 0.2204, 0.9319, 0.2091, 0.933, 0.1888, 0.9255, 0.1895, 0.9281, 0.2099, 0.9245, 0.2141, 0.9212, 0.2078, 0.9177, 0.198, 0.9164, 0.1902, 0.9482, 0.278, 0.9319, 0.2091, 0.9408, 0.2204, 0.9537, 0.2773, 0.2979, 0.5464, 0.2321, 0.5362, 0.2184, 0.4886, 0.2532, 0.4754, 0.8727, 0.4944, 0.8648, 0.482, 0.8944, 0.4561, 0.9045, 0.4683, 0.3592, 0.5885, 0.3617, 0.5758, 0.4582, 0.6398, 0.4551, 0.6444, 0.4013, 0.6121, 0.3266, 0.7517, 0.3156, 0.7484, 0.3135, 0.7372, 0.3212, 0.7157, 0.3334, 0.6859, 0.3212, 0.7157, 0.2663, 0.7282, 0.2493, 0.6991, 0.3387, 0.7551, 0.3266, 0.7517, 0.3212, 0.7157, 0.3334, 0.6859, 0.3135, 0.7372, 0.3156, 0.7484, 0.2878, 0.7648, 0.2799, 0.7514, 0.3212, 0.7157, 0.3135, 0.7372, 0.2799, 0.7514, 0.2663, 0.7282, 0.4513, 0.918, 0.4198, 0.9535, 0.3963, 0.9164, 0.4182, 0.8972, 0.4024, 0.7597, 0.4665, 0.8598, 0.4291, 0.8608, 0.3644, 0.7695, 0.4665, 0.8598, 0.4667, 0.871, 0.4316, 0.8692, 0.4291, 0.8608, 0.4667, 0.871, 0.4661, 0.8828, 0.4306, 0.8771, 0.4316, 0.8692, 0.4306, 0.8771, 0.4661, 0.8828, 0.4513, 0.918, 0.4182, 0.8972, 0.4293, 0.8694, 0.4264, 0.8696, 0.4238, 0.8631, 0.4271, 0.8616, 0.4271, 0.8616, 0.4291, 0.8608, 0.4316, 0.8692, 0.4293, 0.8694, 0.3637, 0.7727, 0.3629, 0.7765, 0.3115, 0.8048, 0.3096, 0.8016, 0.4165, 0.8957, 0.4143, 0.8938, 0.4257, 0.8754, 0.4283, 0.8763, 0.4283, 0.8763, 0.4257, 0.8754, 0.4264, 0.8696, 0.4293, 0.8694, 0.395, 0.9143, 0.3935, 0.9118, 0.4143, 0.8938, 0.4165, 0.8957, 0.4271, 0.8616, 0.4238, 0.8631, 0.3629, 0.7765, 0.3637, 0.7727, 0.35, 0.762, 0.3031, 0.7903, 0.2878, 0.7648, 0.3156, 0.7484, 0.3266, 0.7517, 0.3387, 0.7551, 0.4551, 0.6444, 0.4281, 0.7202, 0.3697, 0.7037, 0.4013, 0.6121, 0.3617, 0.5758, 0.3656, 0.5696, 0.3729, 0.5635, 0.4667, 0.6288, 0.4582, 0.6398, 0.2532, 0.4754, 0.2652, 0.4674, 0.3189, 0.5395, 0.2979, 0.5464, 0.2979, 0.5464, 0.3189, 0.5395, 0.3617, 0.5758, 0.3592, 0.5885, 0.3189, 0.5395, 0.333, 0.532, 0.3656, 0.5696, 0.3617, 0.5758, 0.2652, 0.4674, 0.2933, 0.4483, 0.3449, 0.5237, 0.333, 0.532, 0.3189, 0.5395, 0.333, 0.532, 0.3449, 0.5237, 0.3729, 0.5635, 0.3656, 0.5696, 0.5595, 0.8791, 0.5448, 0.8855, 0.5401, 0.8657, 0.5487, 0.8596, 0.2321, 0.5362, 0.1523, 0.5198, 0.1501, 0.4973, 0.2184, 0.4886, 0.7243, 0.6593, 0.7126, 0.6503, 0.7187, 0.6454, 0.7319, 0.652, 0.959, 0.4372, 0.959, 0.5019, 0.9388, 0.4999, 0.9282, 0.4951, 0.9169, 0.4779, 0.9045, 0.4683, 0.8944, 0.4561, 0.8846, 0.4429, 0.8976, 0.5341, 0.8958, 0.5543, 0.8323, 0.5456, 0.8582, 0.4737, 0.8648, 0.482, 0.8727, 0.4944, 0.8796, 0.5081, 0.8948, 0.5227, 0.8796, 0.5081, 0.8727, 0.4944, 0.9045, 0.4683, 0.9169, 0.4779, 0.8846, 0.4429, 0.8944, 0.4561, 0.8648, 0.482, 0.8582, 0.4737, 0.6925, 0.6786, 0.6897, 0.6673, 0.6962, 0.664, 0.7003, 0.6782, 0.7088, 0.6721, 0.7022, 0.6589, 0.7071, 0.6542, 0.7179, 0.6672, 0.5938, 0.8339, 0.5903, 0.8477, 0.5718, 0.8395, 0.5736, 0.832, 0.5813, 0.861, 0.5716, 0.8715, 0.5577, 0.8547, 0.5642, 0.8468, 0.5448, 0.8855, 0.5306, 0.8864, 0.5323, 0.8661, 0.5401, 0.8657, 0.5716, 0.8715, 0.5595, 0.8791, 0.5487, 0.8596, 0.5577, 0.8547, 0.5903, 0.8477, 0.5813, 0.861, 0.5642, 0.8468, 0.5718, 0.8395, 0.6962, 0.664, 0.7022, 0.6589, 0.7088, 0.6721, 0.7003, 0.6782, 0.7071, 0.6542, 0.7126, 0.6503, 0.7243, 0.6593, 0.7179, 0.6672, 0.7187, 0.6454, 0.7231, 0.6397, 0.7337, 0.6445, 0.7319, 0.652, 0.9013, 0.5194, 0.8948, 0.5227, 0.8796, 0.5081, 0.9169, 0.4779, 0.9282, 0.4951, 0.9238, 0.5009, 0.9177, 0.5058, 0.9122, 0.5096, 0.9073, 0.5144, 0.1806, 0.5818, 0.2321, 0.5362, 0.2979, 0.5464, 0.2014, 0.6174, 0.2014, 0.6174, 0.2979, 0.5464, 0.3592, 0.5885, 0.2245, 0.6569, 0.395, 0.9143, 0.4165, 0.8957, 0.4283, 0.8763, 0.4293, 0.8694, 0.4316, 0.8692, 0.4306, 0.8771, 0.4182, 0.8972, 0.3963, 0.9164, 0.3031, 0.7903, 0.35, 0.762, 0.3644, 0.7695, 0.3087, 0.8001, 0.3087, 0.8001, 0.3644, 0.7695, 0.4291, 0.8608, 0.4271, 0.8616, 0.3637, 0.7727, 0.3096, 0.8016, 0.3592, 0.5885, 0.3334, 0.6859, 0.2493, 0.6991, 0.2245, 0.6569, 0.2184, 0.4886, 0.1501, 0.4973, 0.1335, 0.4771, 0.1815, 0.4398, 0.1806, 0.5818, 0.1341, 0.5389, 0.1523, 0.5198, 0.2321, 0.5362, 0.1122, 0.5006, 0.1172, 0.5023, 0.1179, 0.5098, 0.112, 0.5113, 0.1341, 0.5389, 0.112, 0.5113, 0.1179, 0.5098, 0.1523, 0.5198, 0.1501, 0.4973, 0.1172, 0.5023, 0.1122, 0.5006, 0.1335, 0.4771, 0.1523, 0.5198, 0.1179, 0.5098, 0.1172, 0.5023, 0.1501, 0.4973, 0.3644, 0.7695, 0.35, 0.762, 0.3387, 0.7551, 0.3334, 0.6859, 0.3592, 0.5885, 0.4013, 0.6121, 0.3697, 0.7037, 0.3688, 0.7354, 0.9187, 0.7856, 0.8771, 0.7855, 0.8767, 0.7285, 0.9187, 0.7317, 0.3996, 0.7343, 0.4024, 0.7597, 0.3644, 0.7695, 0.3688, 0.7354, 0.545, 0.8253, 0.5577, 0.8093, 0.5745, 0.8284, 0.5686, 0.8398, 0.8759, 0.3438, 0.8967, 0.3529, 0.8737, 0.3521, 0.8595, 0.3428, 0.8759, 0.3438, 0.8737, 0.3521, 0.8572, 0.3549, 0.9037, 0.4249, 0.8405, 0.3767, 0.8609, 0.3632, 0.8736, 0.3601, 0.8939, 0.3669, 0.9077, 0.3656, 0.9164, 0.3657, 0.9255, 0.3665, 0.933, 0.3672, 0.882, 0.3041, 0.872, 0.2804, 0.9482, 0.278, 0.9319, 0.3468, 0.9281, 0.3461, 0.9245, 0.3419, 0.9181, 0.3362, 0.909, 0.327, 0.891, 0.3162, 0.8967, 0.3529, 0.9094, 0.3561, 0.9077, 0.3656, 0.8939, 0.3669, 0.933, 0.3672, 0.9255, 0.3665, 0.9281, 0.3461, 0.9319, 0.3468, 0.9094, 0.3561, 0.9177, 0.358, 0.9164, 0.3657, 0.9077, 0.3656, 0.9181, 0.3362, 0.9245, 0.3419, 0.9212, 0.3481, 0.9136, 0.3445, 0.9136, 0.3445, 0.9212, 0.3481, 0.9177, 0.358, 0.9094, 0.3561, 0.909, 0.327, 0.9181, 0.3362, 0.9136, 0.3445, 0.9023, 0.3386, 0.9023, 0.3386, 0.9136, 0.3445, 0.9094, 0.3561, 0.8967, 0.3529, 0.882, 0.3041, 0.891, 0.3162, 0.8851, 0.3224, 0.8733, 0.3089, 0.8674, 0.3203, 0.881, 0.3304, 0.8785, 0.3371, 0.8609, 0.3307, 0.891, 0.3162, 0.909, 0.327, 0.9023, 0.3386, 0.8851, 0.3224, 0.881, 0.3304, 0.9023, 0.3386, 0.8967, 0.3529, 0.8759, 0.3438, 0.8785, 0.3371, 0.5417, 0.8962, 0.5344, 0.8801, 0.5584, 0.8745, 0.5621, 0.8828, 0.5335, 0.8598, 0.5367, 0.8417, 0.562, 0.8503, 0.5606, 0.8623, 0.5577, 0.8093, 0.5731, 0.8, 0.5831, 0.8236, 0.5745, 0.8284, 0.5367, 0.8417, 0.545, 0.8253, 0.5686, 0.8398, 0.562, 0.8503, 0.5344, 0.8801, 0.5335, 0.8598, 0.5606, 0.8623, 0.5584, 0.8745, 0.8851, 0.3224, 0.881, 0.3304, 0.8674, 0.3203, 0.8733, 0.3089, 0.8785, 0.3371, 0.8759, 0.3438, 0.8595, 0.3428, 0.8609, 0.3307, 0.8737, 0.3521, 0.8736, 0.3601, 0.8609, 0.3632, 0.8572, 0.3549, 0.9023, 0.3386, 0.881, 0.3304, 0.8851, 0.3224, 0.8967, 0.3529, 0.8939, 0.3669, 0.8736, 0.3601, 0.8737, 0.3521, 0.9037, 0.4249, 0.933, 0.3672, 0.9319, 0.3468, 0.9408, 0.3356, 0.9537, 0.3802, 0.9303, 0.4372, 0.9255, 0.3665, 0.9164, 0.3657, 0.9177, 0.358, 0.9212, 0.3481, 0.9245, 0.3419, 0.9281, 0.3461, 0.9482, 0.278, 0.9537, 0.2787, 0.9408, 0.3356, 0.9319, 0.3468, 0.9303, 0.1188, 0.9537, 0.2773, 0.9482, 0.278, 0.5712, 0.9162, 0.5557, 0.9069, 0.543, 0.8908, 0.5347, 0.8744, 0.5315, 0.8564, 0.5324, 0.8361, 0.8405, 0.1793, 0.9037, 0.1311, 0.9303, 0.4372, 0.9037, 0.4249, 0.8405, 0.3767, 0.5344, 0.8801, 0.5335, 0.8598, 0.5367, 0.8417, 0.545, 0.8253, 0.5577, 0.8093, 0.5731, 0.8, 0.9482, 0.278, 0.9537, 0.2787])
me_cube_001.materials.append(mat_material_003)
me_cube_001.update()
me_cube_002 = bpy.data.meshes.new('Cube.002')
me_cube_002.from_pydata([(-2.133, -3.704, 4.011), (-2.172, -2.841, 5.258), (-2.716, -0.4746, 1.701), (-2.84, 0.2316, 2.906), (1.986, -3.699, 4.134), (1.948, -2.836, 5.38), (2.697, -0.4678, 1.862), (2.748, 0.2386, 3.072), (-2.035, 1.106, 4.424), (-2.649, -0.5949, 1.268), (2.656, -0.5882, 1.425), (1.851, 1.11, 4.539), (2.674, 0.5074, 0.7853), (-2.631, 0.5008, 0.6275), (-2.014, 2.401, 3.667), (2.769, 1.534, 2.315), (-2.755, -2.45, 3.124), (-2.653, -2.997, 3.506), (-2.684, -2.282, 4.537), (-2.792, -1.604, 4.347), (-2.835, -0.3882, 3.526), (2.533, -2.99, 3.66), (2.656, -2.444, 3.285), (2.707, -0.3813, 3.69), (2.618, -1.597, 4.508), (2.501, -2.276, 4.691), (-0.02924, 0.0046, 2.595), (-0.07804, -4.194, 4.413), (-0.1054, -3.674, 5.312), (-0.07774, 0.874, 4.017), (2.717, 0.8274, 1.105), (-0.04739, -0.6447, 3.233), (-0.07023, -1.86, 4.052), (-0.07493, -2.539, 4.239), (-2.82, 1.527, 2.149), (-1.337, 1.28, 4.742), (-2.695, 0.8206, 0.944), (1.135, 1.283, 4.815), (-1.421, -2.155, 4.757), (-1.446, -3.218, 5.649), (-1.417, -1.476, 4.57), (-1.394, -0.2607, 3.75), (-1.376, 0.345, 3.14), (1.228, -2.152, 4.835), (1.203, -3.215, 5.728), (1.233, -1.473, 4.649), (1.256, -0.2573, 3.829), (1.273, 0.3483, 3.219), (-2.516, -3.32, 3.734), (2.345, -2.443, 5.137), (-2.555, -2.449, 4.991), (2.384, -3.314, 3.879), (-0.1011, -3.293, 5.152), (-1.442, -2.775, 5.492), (1.207, -2.772, 5.57), (-2.404, -3.513, 3.871), (2.226, -2.64, 5.261), (-0.1051, -3.504, 5.296), (-1.445, -2.95, 5.578), (1.205, -2.947, 5.657), (-2.443, -2.646, 5.123), (2.264, -3.507, 4.009), (-2.808, -1.116, 3.763), (2.668, -1.109, 3.925), (-0.05349, -1.373, 3.469), (-1.4, -0.9888, 3.986), (1.25, -0.9855, 4.065), (1.872, 2.406, 3.782), (-0.06366, 2.18, 3.488), (-1.316, 2.575, 3.985), (1.156, 2.578, 4.058), (2.673, -0.2046, 0.8245), (-2.631, -0.2113, 0.6667), (1.246, -3.993, 4.315), (-1.404, -4.031, 4.26), (-2.476, -3.567, 3.883), (-2.197, -3.763, 4.028), (-2.236, -2.874, 5.313), (-2.92, -0.3464, 3.527), (-2.926, 0.2924, 2.889), (2.296, -2.667, 5.316), (2.009, -2.869, 5.439), (2.049, -3.758, 4.154), (1.286, -4.062, 4.341), (-1.489, -3.263, 5.715), (-2.904, 1.627, 2.109), (-2.776, 0.8994, 0.8666), (-2.728, -0.5593, 1.2), (-2.797, -0.4354, 1.647), (2.781, -0.4284, 1.813), (2.739, -0.5525, 1.363), (2.802, 0.9064, 1.032), (2.757, 0.5767, 0.7031), (-2.71, 0.5698, 0.5405), (-2.837, -2.472, 3.114), (-2.732, -3.035, 3.507), (-2.631, -2.471, 5.038), (-2.764, -2.298, 4.57), (-2.876, -1.599, 4.374), (-2.892, -1.097, 3.772), (2.458, -3.361, 3.892), (2.612, -3.028, 3.666), (2.739, -2.465, 3.28), (2.834, 0.2997, 3.06), (2.791, -0.3392, 3.697), (2.751, -1.09, 3.939), (2.7, -1.592, 4.54), (2.579, -2.292, 4.729), (-1.445, -4.101, 4.284), (-0.07865, -4.269, 4.442), (1.242, -3.259, 5.797), (-0.1069, -3.733, 5.368), (2.757, -0.1572, 0.7435), (2.855, 1.634, 2.28), (-2.591, -3.368, 3.742), (2.419, -2.464, 5.188), (-2.516, -2.673, 5.173), (2.335, -3.561, 4.026), (-2.71, -0.1641, 0.5809)], [(6, 7), (2, 3)], [(18, 19, 98, 97), (49, 56, 80, 115), (22, 6, 89, 102), (57, 58, 39, 28), (39, 1, 77, 84), (3, 8, 14, 34), (17, 48, 114, 95), (40, 65, 62, 19), (26, 42, 41, 31), (64, 65, 40, 32), (32, 40, 38, 33), (2, 16, 94, 88), (50, 18, 97, 96), (48, 55, 75, 114), (3, 42, 26, 47, 7, 11, 37, 29, 35, 8), (24, 45, 43, 25), (63, 66, 45, 24), (7, 47, 46, 23), (45, 66, 64, 32), (56, 59, 44, 5), (19, 62, 99, 98), (38, 40, 19, 18), (41, 42, 3, 20), (65, 41, 20, 62), (53, 38, 18, 50), (54, 43, 33, 52), (66, 46, 31, 64), (46, 47, 26, 31), (43, 45, 32, 33), (59, 54, 52, 57), (58, 53, 50, 60), (25, 43, 54, 49), (73, 4, 82, 83), (33, 38, 53, 52), (16, 17, 95, 94), (3, 34, 85, 79), (39, 58, 60, 1), (44, 59, 57, 28), (49, 54, 59, 56), (52, 53, 58, 57), (56, 5, 81, 80), (37, 11, 67, 70), (23, 46, 66, 63), (31, 41, 65, 64), (35, 29, 68, 69), (15, 7, 103, 113), (11, 7, 15, 67), (29, 37, 70, 68), (8, 35, 69, 14), (36, 13, 93, 86), (28, 39, 84, 111), (94, 98, 99, 78, 79, 85, 86, 88), (117, 80, 81, 82), (109, 111, 84, 108), (87, 88, 86, 93, 118), (104, 105, 106, 102, 89, 91, 113, 103), (102, 106, 107, 101), (114, 96, 97, 95), (95, 97, 98, 94), (82, 81, 110, 83), (75, 116, 96, 114), (101, 107, 115, 100), (76, 77, 116, 75), (100, 115, 80, 117), (89, 90, 112, 92, 91), (83, 110, 111, 109), (108, 84, 77, 76), (10, 71, 112, 90), (25, 49, 115, 107), (23, 63, 105, 104), (62, 20, 78, 99), (60, 50, 96, 116), (34, 36, 86, 85), (74, 27, 109, 108), (51, 21, 101, 100), (72, 9, 87, 118), (61, 51, 100, 117), (44, 28, 111, 110), (21, 22, 102, 101), (71, 12, 92, 112), (1, 60, 116, 77), (7, 23, 104, 103), (9, 2, 88, 87), (5, 44, 110, 81), (4, 61, 117, 82), (63, 24, 106, 105), (13, 72, 118, 93), (6, 10, 90, 89), (55, 0, 76, 75), (24, 25, 107, 106), (27, 73, 83, 109), (30, 15, 113, 91), (12, 30, 91, 92), (20, 3, 79, 78), (0, 74, 108, 76), (55, 0, 74, 27, 73, 4, 61, 51, 21, 22, 6, 10, 71, 12, 30, 15, 67, 70, 68, 69, 14, 34, 36, 13, 72, 9, 2, 16, 17, 48)])
me_cube_002.polygons.foreach_set('use_smooth', [True] * 96)
_uv = me_cube_002.uv_layers.new(name='UVMap')
_uv.uv.foreach_set('vector', [0.2138, 0.7743, 0.2382, 0.7701, 0.2386, 0.7732, 0.2133, 0.7776, 0.1026, 0.6359, 0.1004, 0.6435, 0.09764, 0.6431, 0.09998, 0.6358, 0.05435, 0.5712, 0.1106, 0.4532, 0.1168, 0.4518, 0.05821, 0.5731, 0.1266, 0.7193, 0.1636, 0.7508, 0.157, 0.7549, 0.122, 0.7224, 0.157, 0.7549, 0.1786, 0.7666, 0.1777, 0.7694, 0.1559, 0.7571, 0.3442, 0.7419, 0.3736, 0.6588, 0.4473, 0.6511, 0.4242, 0.7582, 0.2081, 0.8387, 0.1883, 0.8364, 0.1885, 0.8322, 0.2079, 0.8345, 0.2189, 0.7221, 0.2445, 0.7074, 0.2691, 0.7643, 0.2382, 0.7701, 0.2611, 0.6248, 0.3059, 0.6678, 0.2723, 0.6919, 0.2348, 0.6434, 0.2116, 0.6598, 0.2445, 0.7074, 0.2189, 0.7221, 0.1888, 0.6758, 0.1888, 0.6758, 0.2189, 0.7221, 0.1964, 0.7321, 0.1684, 0.6901, 0.3761, 0.8296, 0.2413, 0.8403, 0.241, 0.8359, 0.3798, 0.8241, 0.1969, 0.7713, 0.2138, 0.7743, 0.2133, 0.7776, 0.196, 0.7738, 0.1883, 0.8364, 0.1758, 0.8333, 0.1769, 0.8291, 0.1885, 0.8322, 0.002358, 0.09796, 0.2654, 0.1376, 0.5032, 0.01638, 0.7394, 0.1376, 1.002, 0.09796, 0.8501, 0.4073, 0.7236, 0.469, 0.5023, 0.3145, 0.281, 0.469, 0.1545, 0.4073, 0.1178, 0.598, 0.1558, 0.6322, 0.1389, 0.6498, 0.1057, 0.6193, 0.1336, 0.5715, 0.1781, 0.6133, 0.1558, 0.6322, 0.1178, 0.598, 0.1786, 0.5102, 0.2351, 0.5691, 0.2018, 0.5926, 0.1561, 0.545, 0.1558, 0.6322, 0.1781, 0.6133, 0.2116, 0.6598, 0.1888, 0.6758, 0.1004, 0.6435, 0.1101, 0.6739, 0.104, 0.6787, 0.1007, 0.6545, 0.2382, 0.7701, 0.2691, 0.7643, 0.2707, 0.7678, 0.2386, 0.7732, 0.1964, 0.7321, 0.2189, 0.7221, 0.2382, 0.7701, 0.2138, 0.7743, 0.2723, 0.6919, 0.3059, 0.6678, 0.3442, 0.7419, 0.3024, 0.7518, 0.2445, 0.7074, 0.2723, 0.6919, 0.3024, 0.7518, 0.2691, 0.7643, 0.1686, 0.7479, 0.1964, 0.7321, 0.2138, 0.7743, 0.1969, 0.7713, 0.1146, 0.6703, 0.1389, 0.6498, 0.1684, 0.6901, 0.1341, 0.714, 0.1781, 0.6133, 0.2018, 0.5926, 0.2348, 0.6434, 0.2116, 0.6598, 0.2018, 0.5926, 0.2351, 0.5691, 0.2611, 0.6248, 0.2348, 0.6434, 0.1389, 0.6498, 0.1558, 0.6322, 0.1888, 0.6758, 0.1684, 0.6901, 0.1101, 0.6739, 0.1146, 0.6703, 0.1341, 0.714, 0.1266, 0.7193, 0.1636, 0.7508, 0.1686, 0.7479, 0.1969, 0.7713, 0.1889, 0.7707, 0.1057, 0.6193, 0.1389, 0.6498, 0.1146, 0.6703, 0.1026, 0.6359, 0.04029, 0.6914, 0.03639, 0.6511, 0.04046, 0.6502, 0.04409, 0.6893, 0.1684, 0.6901, 0.1964, 0.7321, 0.1686, 0.7479, 0.1341, 0.714, 0.2413, 0.8403, 0.2081, 0.8387, 0.2079, 0.8345, 0.241, 0.8359, 0.3442, 0.7419, 0.4242, 0.7582, 0.4237, 0.7636, 0.3474, 0.7468, 0.157, 0.7549, 0.1636, 0.7508, 0.1889, 0.7707, 0.1786, 0.7666, 0.104, 0.6787, 0.1101, 0.6739, 0.1266, 0.7193, 0.122, 0.7224, 0.1026, 0.6359, 0.1146, 0.6703, 0.1101, 0.6739, 0.1004, 0.6435, 0.1341, 0.714, 0.1686, 0.7479, 0.1636, 0.7508, 0.1266, 0.7193, 0.1004, 0.6435, 0.1007, 0.6545, 0.09777, 0.6544, 0.09764, 0.6431, 0.2962, 0.5223, 0.2648, 0.5087, 0.2893, 0.4434, 0.333, 0.4623, 0.1561, 0.545, 0.2018, 0.5926, 0.1781, 0.6133, 0.1336, 0.5715, 0.2348, 0.6434, 0.2723, 0.6919, 0.2445, 0.7074, 0.2116, 0.6598, 0.3719, 0.6242, 0.3191, 0.5832, 0.3885, 0.5315, 0.4376, 0.6031, 0.1905, 0.4348, 0.1786, 0.5102, 0.1753, 0.5058, 0.1856, 0.4335, 0.2648, 0.5087, 0.1786, 0.5102, 0.1905, 0.4348, 0.2893, 0.4434, 0.3191, 0.5832, 0.2962, 0.5223, 0.333, 0.4623, 0.3885, 0.5315, 0.3736, 0.6588, 0.3719, 0.6242, 0.4376, 0.6031, 0.4473, 0.6511, 0.4455, 0.7919, 0.4473, 0.8062, 0.4439, 0.8041, 0.4414, 0.7932, 0.122, 0.7224, 0.157, 0.7549, 0.1559, 0.7571, 0.1198, 0.724, 0.241, 0.8359, 0.2386, 0.7732, 0.2707, 0.7678, 0.3049, 0.7549, 0.3474, 0.7468, 0.4237, 0.7636, 0.4414, 0.7932, 0.3798, 0.8241, 0.04218, 0.6343, 0.09764, 0.6431, 0.09777, 0.6544, 0.04046, 0.6502, 0.2117, 0.8132, 0.1987, 0.9285, 0.03547, 0.984, 0.06429, 0.8056, 0.4075, 0.8332, 0.3798, 0.8241, 0.4414, 0.7932, 0.4439, 0.8041, 0.4341, 0.8178, 0.1541, 0.5417, 0.1309, 0.5689, 0.1151, 0.5966, 0.05821, 0.5731, 0.1168, 0.4518, 0.1651, 0.4077, 0.1856, 0.4335, 0.1753, 0.5058, 0.05821, 0.5731, 0.1151, 0.5966, 0.1024, 0.6186, 0.04803, 0.6039, 0.1885, 0.8322, 0.196, 0.7738, 0.2133, 0.7776, 0.2079, 0.8345, 0.2079, 0.8345, 0.2133, 0.7776, 0.2386, 0.7732, 0.241, 0.8359, 0.04046, 0.6502, 0.09777, 0.6544, 0.1016, 0.6789, 0.04409, 0.6893, 0.1769, 0.8291, 0.1884, 0.7735, 0.196, 0.7738, 0.1885, 0.8322, 0.04803, 0.6039, 0.1024, 0.6186, 0.09998, 0.6358, 0.04336, 0.6225, 0.1613, 0.8251, 0.1777, 0.7694, 0.1884, 0.7735, 0.1769, 0.8291, 0.04336, 0.6225, 0.09998, 0.6358, 0.09764, 0.6431, 0.04218, 0.6343, 0.1168, 0.4518, 0.1182, 0.4241, 0.1408, 0.4057, 0.1563, 0.4017, 0.1651, 0.4077, 0.05317, 0.801, 0.04264, 0.9768, 0.181, 0.9359, 0.194, 0.8207, 0.1257, 0.8064, 0.1559, 0.7571, 0.1777, 0.7694, 0.1613, 0.8251, 0.1126, 0.4243, 0.1367, 0.4042, 0.1408, 0.4057, 0.1182, 0.4241, 0.1057, 0.6193, 0.1026, 0.6359, 0.09998, 0.6358, 0.1024, 0.6186, 0.1561, 0.545, 0.1336, 0.5715, 0.1309, 0.5689, 0.1541, 0.5417, 0.2691, 0.7643, 0.3024, 0.7518, 0.3049, 0.7549, 0.2707, 0.7678, 0.1889, 0.7707, 0.1969, 0.7713, 0.196, 0.7738, 0.1884, 0.7735, 0.4242, 0.7582, 0.4455, 0.7919, 0.4414, 0.7932, 0.4237, 0.7636, 0.1224, 0.8092, 0.07402, 0.7556, 0.07749, 0.7533, 0.1257, 0.8064, 0.03936, 0.6213, 0.04425, 0.6022, 0.04803, 0.6039, 0.04336, 0.6225, 0.4341, 0.8224, 0.4052, 0.8386, 0.4075, 0.8332, 0.4341, 0.8178, 0.03794, 0.634, 0.03936, 0.6213, 0.04336, 0.6225, 0.04218, 0.6343, 0.104, 0.6787, 0.122, 0.7224, 0.1198, 0.724, 0.1016, 0.6789, 0.04425, 0.6022, 0.05435, 0.5712, 0.05821, 0.5731, 0.04803, 0.6039, 0.1367, 0.4042, 0.1556, 0.398, 0.1563, 0.4017, 0.1408, 0.4057, 0.1786, 0.7666, 0.1889, 0.7707, 0.1884, 0.7735, 0.1777, 0.7694, 0.1786, 0.5102, 0.1561, 0.545, 0.1541, 0.5417, 0.1753, 0.5058, 0.4052, 0.8386, 0.3761, 0.8296, 0.3798, 0.8241, 0.4075, 0.8332, 0.1007, 0.6545, 0.104, 0.6787, 0.1016, 0.6789, 0.09777, 0.6544, 0.03639, 0.6511, 0.03794, 0.634, 0.04218, 0.6343, 0.04046, 0.6502, 0.1336, 0.5715, 0.1178, 0.598, 0.1151, 0.5966, 0.1309, 0.5689, 0.4473, 0.8062, 0.4341, 0.8224, 0.4341, 0.8178, 0.4439, 0.8041, 0.1106, 0.4532, 0.1126, 0.4243, 0.1182, 0.4241, 0.1168, 0.4518, 0.1758, 0.8333, 0.1589, 0.8286, 0.1613, 0.8251, 0.1769, 0.8291, 0.1178, 0.598, 0.1057, 0.6193, 0.1024, 0.6186, 0.1151, 0.5966, 0.07402, 0.7556, 0.04029, 0.6914, 0.04409, 0.6893, 0.07749, 0.7533, 0.1677, 0.4044, 0.1905, 0.4348, 0.1856, 0.4335, 0.1651, 0.4077, 0.1556, 0.398, 0.1677, 0.4044, 0.1651, 0.4077, 0.1563, 0.4017, 0.3024, 0.7518, 0.3442, 0.7419, 0.3474, 0.7468, 0.3049, 0.7549, 0.1589, 0.8286, 0.1224, 0.8092, 0.1257, 0.8064, 0.1613, 0.8251, 0.1758, 0.8333, 0.1589, 0.8286, 0.1224, 0.8092, 0.07402, 0.7556, 0.04029, 0.6914, 0.03639, 0.6511, 0.03794, 0.634, 0.03936, 0.6213, 0.04425, 0.6022, 0.05435, 0.5712, 0.1106, 0.4532, 0.1126, 0.4243, 0.1367, 0.4042, 0.1556, 0.398, 0.1677, 0.4044, 0.1905, 0.4348, 0.2893, 0.4434, 0.333, 0.4623, 0.3885, 0.5315, 0.4376, 0.6031, 0.4473, 0.6511, 0.4242, 0.7582, 0.4455, 0.7919, 0.4473, 0.8062, 0.4341, 0.8224, 0.4052, 0.8386, 0.3761, 0.8296, 0.2413, 0.8403, 0.2081, 0.8387, 0.1883, 0.8364])
me_cube_002.materials.append(mat_material_003)
me_cube_002.update()
me_cube_022 = bpy.data.meshes.new('Cube.022')
me_cube_022.from_pydata([(2.216, -4.353, 1.403), (2.038, -4.58, 1.403), (-1.149, -4.949, 1.403), (-2.038, -4.58, 1.403), (-2.27, -4.048, 1.414), (-2.443, 0.6376, 1.403), (2.502, 0.6376, 1.403), (2.27, -4.048, 1.414), (-2.216, -4.353, 1.403), (1.149, -4.949, 1.403), (0.0, -5.116, 1.403)], [], [(8, 3, 2, 10, 9, 1, 0, 7, 6, 5, 4)])
me_cube_022.polygons.foreach_set('use_smooth', [True] * 1)
_uv = me_cube_022.uv_layers.new(name='UVMap')
_uv.uv.foreach_set('vector', [0.8507, 0.8996, 0.8496, 0.901, 0.8223, 0.9011, 0.793, 0.9011, 0.7636, 0.9011, 0.7363, 0.901, 0.7353, 0.8996, 0.7356, 0.8976, 0.7357, 0.8345, 0.8502, 0.8345, 0.8504, 0.8976])
me_cube_022.materials.append(mat_material_002)
me_cube_022.update()

# ---- objects
ob_tooth_009 = bpy.data.objects.new('tooth.009', me_cube_016)
ob_tooth_008 = bpy.data.objects.new('tooth.008', me_cube_015)
ob_tooth_007 = bpy.data.objects.new('tooth.007', me_cube_014)
ob_tooth_006 = bpy.data.objects.new('tooth.006', me_cube_013)
ob_tooth_005 = bpy.data.objects.new('tooth.005', me_cube_012)
ob_tooth_004 = bpy.data.objects.new('tooth.004', me_cube_006)
ob_tooth_003 = bpy.data.objects.new('tooth.003', me_cube_005)
ob_tooth_002 = bpy.data.objects.new('tooth.002', me_cube_004)
ob_tooth_001 = bpy.data.objects.new('tooth.001', me_cube_003)
ob_tooth = bpy.data.objects.new('tooth', me_cube_007)
ob_body = bpy.data.objects.new('body', me_cube_001)
ob_head = bpy.data.objects.new('head', me_cube_002)
ob_tough = bpy.data.objects.new('tough', me_cube_022)

# ---- transforms, parenting, visibility, modifiers, constraints
ob_tooth_009.location = (0.0, 0.0, 0.0)
ob_tooth_008.location = (0.0, 0.0, 0.0)
ob_tooth_007.location = (0.0, 0.0, 0.0)
ob_tooth_006.location = (0.0, 0.0, 0.0)
ob_tooth_005.location = (0.0, 0.0, 0.0)
ob_tooth_004.location = (0.0, 0.0, 0.0)
ob_tooth_003.location = (0.0, 0.0, 0.0)
ob_tooth_002.location = (0.0, 0.0, 0.0)
ob_tooth_001.location = (0.0, 0.0, 0.0)
ob_tooth.location = (0.0, 0.0, 0.0)
ob_body.location = (0.0, 0.0, 0.0)
ob_head.location = (0.0, 0.0, 0.0)
ob_tough.location = (0.0, 0.0, 0.0)

# ---- collection membership
scene.collection.objects.link(ob_tooth_009)
scene.collection.objects.link(ob_tooth_008)
scene.collection.objects.link(ob_tooth_007)
scene.collection.objects.link(ob_tooth_006)
scene.collection.objects.link(ob_tooth_005)
scene.collection.objects.link(ob_tooth_004)
scene.collection.objects.link(ob_tooth_003)
scene.collection.objects.link(ob_tooth_002)
scene.collection.objects.link(ob_tooth_001)
scene.collection.objects.link(ob_tooth)
col_collection.objects.link(ob_body)
col_collection.objects.link(ob_head)
col_collection.objects.link(ob_tough)

# ---- scene / render settings (as saved in the file)
scene.frame_start = 1; scene.frame_end = 250; scene.frame_set(1)
scene.render.engine = 'BLENDER_EEVEE_NEXT'
scene.cycles.sampling_pattern = 'TABULATED_SOBOL'
scene.cycles.use_light_tree = False
scene.view_settings.view_transform = 'Filmic'
bpy.context.view_layer.update()

# ---- added for rendering (the .blend has no active camera and no usable light): camera, sun
cam_auto = bpy.data.cameras.new('AutoCamera')
cam_auto.lens = 50.0
cam_auto.sensor_width = 36.0
cam_auto.clip_end = 1000.0
ob_auto_camera = bpy.data.objects.new('AutoCamera', cam_auto)
scene.collection.objects.link(ob_auto_camera)
ob_auto_camera.location = (15.9162, -17.4542, 15.6192)
ob_auto_camera.rotation_euler = (1.09748, -7.21219e-08, 0.694738)
scene.camera = ob_auto_camera
light_auto_sun = bpy.data.lights.new('AutoSun', 'SUN')
light_auto_sun.energy = 3.0
light_auto_sun.angle = 0.0523599
ob_auto_sun = bpy.data.objects.new('AutoSun', light_auto_sun)
scene.collection.objects.link(ob_auto_sun)
ob_auto_sun.rotation_euler = (0.872665, 0.174533, 0.523599)
bpy.context.view_layer.update()
